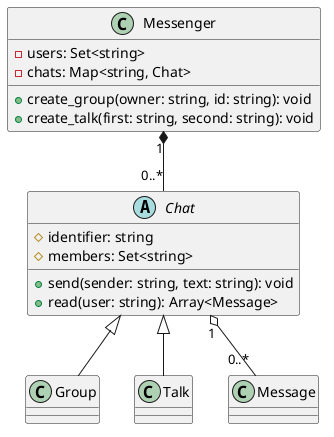

The diagram above was rendered by PlantUML. Its source (embedded in the PNG):
@startuml
abstract class Chat {
  # identifier: string
  # members: Set<string>
  + send(sender: string, text: string): void
  + read(user: string): Array<Message>
}
class Group
class Talk
class Messenger {
  - users: Set<string>
  - chats: Map<string, Chat>
  + create_group(owner: string, id: string): void
  + create_talk(first: string, second: string): void
}
class Message
Chat <|-- Group
Chat <|-- Talk
Messenger "1" *-- "0..*" Chat
Chat "1" o-- "0..*" Message
@enduml